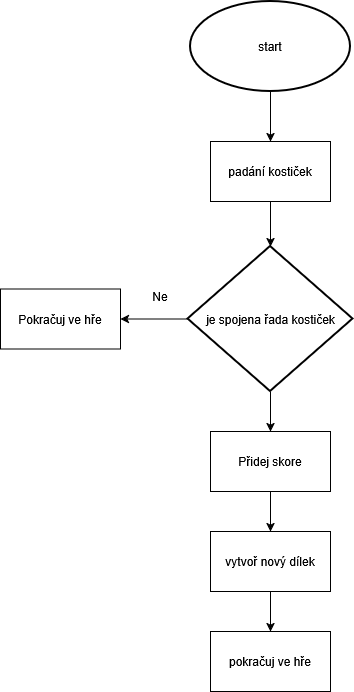

The diagram above was exported from draw.io. Its source (the exported page's mxGraphModel, read from the mxfile embedded in the PNG):
<mxGraphModel dx="2893" dy="1139" grid="1" gridSize="10" guides="1" tooltips="1" connect="1" arrows="1" fold="1" page="1" pageScale="1" pageWidth="827" pageHeight="1169" math="0" shadow="0">
  <root>
    <mxCell id="0" />
    <mxCell id="1" parent="0" />
    <mxCell id="4gwmQzALWbRdwLlT44ga-3" edge="1" parent="1" source="4gwmQzALWbRdwLlT44ga-1" style="edgeStyle=orthogonalEdgeStyle;rounded=0;orthogonalLoop=1;jettySize=auto;html=1;" target="4gwmQzALWbRdwLlT44ga-2" value="">
      <mxGeometry relative="1" as="geometry" />
    </mxCell>
    <mxCell id="4gwmQzALWbRdwLlT44ga-1" parent="1" style="strokeWidth=2;html=1;shape=mxgraph.flowchart.start_1;whiteSpace=wrap;" value="start" vertex="1">
      <mxGeometry height="90" width="160" x="150" y="340" as="geometry" />
    </mxCell>
    <mxCell id="4gwmQzALWbRdwLlT44ga-5" edge="1" parent="1" source="4gwmQzALWbRdwLlT44ga-2" style="edgeStyle=orthogonalEdgeStyle;rounded=0;orthogonalLoop=1;jettySize=auto;html=1;" target="4gwmQzALWbRdwLlT44ga-4" value="">
      <mxGeometry relative="1" as="geometry" />
    </mxCell>
    <mxCell id="4gwmQzALWbRdwLlT44ga-2" parent="1" style="rounded=0;whiteSpace=wrap;html=1;" value="padání kostiček" vertex="1">
      <mxGeometry height="60" width="120" x="170" y="480" as="geometry" />
    </mxCell>
    <mxCell id="4gwmQzALWbRdwLlT44ga-7" edge="1" parent="1" source="4gwmQzALWbRdwLlT44ga-4" style="edgeStyle=orthogonalEdgeStyle;rounded=0;orthogonalLoop=1;jettySize=auto;html=1;" target="4gwmQzALWbRdwLlT44ga-6" value="">
      <mxGeometry relative="1" as="geometry" />
    </mxCell>
    <mxCell id="4gwmQzALWbRdwLlT44ga-12" edge="1" parent="1" source="4gwmQzALWbRdwLlT44ga-4" style="edgeStyle=orthogonalEdgeStyle;rounded=0;orthogonalLoop=1;jettySize=auto;html=1;" target="4gwmQzALWbRdwLlT44ga-9" value="">
      <mxGeometry relative="1" as="geometry" />
    </mxCell>
    <mxCell id="4gwmQzALWbRdwLlT44ga-4" parent="1" style="strokeWidth=2;html=1;shape=mxgraph.flowchart.decision;whiteSpace=wrap;" value="je spojena řada kostiček" vertex="1">
      <mxGeometry height="145" width="165" x="147.5" y="585" as="geometry" />
    </mxCell>
    <mxCell id="4gwmQzALWbRdwLlT44ga-6" parent="1" style="rounded=0;whiteSpace=wrap;html=1;" value="Pokračuj ve hře" vertex="1">
      <mxGeometry height="60" width="120" x="-40" y="627.5" as="geometry" />
    </mxCell>
    <mxCell id="4gwmQzALWbRdwLlT44ga-8" parent="1" style="text;html=1;whiteSpace=wrap;strokeColor=none;fillColor=none;align=center;verticalAlign=middle;rounded=0;" value="Ne" vertex="1">
      <mxGeometry height="30" width="60" x="90" y="620" as="geometry" />
    </mxCell>
    <mxCell id="4gwmQzALWbRdwLlT44ga-13" edge="1" parent="1" source="4gwmQzALWbRdwLlT44ga-9" style="edgeStyle=orthogonalEdgeStyle;rounded=0;orthogonalLoop=1;jettySize=auto;html=1;" target="4gwmQzALWbRdwLlT44ga-10" value="">
      <mxGeometry relative="1" as="geometry" />
    </mxCell>
    <mxCell id="4gwmQzALWbRdwLlT44ga-9" parent="1" style="rounded=0;whiteSpace=wrap;html=1;" value="Přidej skore" vertex="1">
      <mxGeometry height="60" width="120" x="170" y="770" as="geometry" />
    </mxCell>
    <mxCell id="4gwmQzALWbRdwLlT44ga-14" edge="1" parent="1" source="4gwmQzALWbRdwLlT44ga-10" style="edgeStyle=orthogonalEdgeStyle;rounded=0;orthogonalLoop=1;jettySize=auto;html=1;" target="4gwmQzALWbRdwLlT44ga-11" value="">
      <mxGeometry relative="1" as="geometry" />
    </mxCell>
    <mxCell id="4gwmQzALWbRdwLlT44ga-10" parent="1" style="rounded=0;whiteSpace=wrap;html=1;" value="vytvoř nový dílek" vertex="1">
      <mxGeometry height="60" width="120" x="170" y="870" as="geometry" />
    </mxCell>
    <mxCell id="4gwmQzALWbRdwLlT44ga-11" parent="1" style="rounded=0;whiteSpace=wrap;html=1;" value="pokračuj ve hře" vertex="1">
      <mxGeometry height="60" width="120" x="170" y="970" as="geometry" />
    </mxCell>
  </root>
</mxGraphModel>